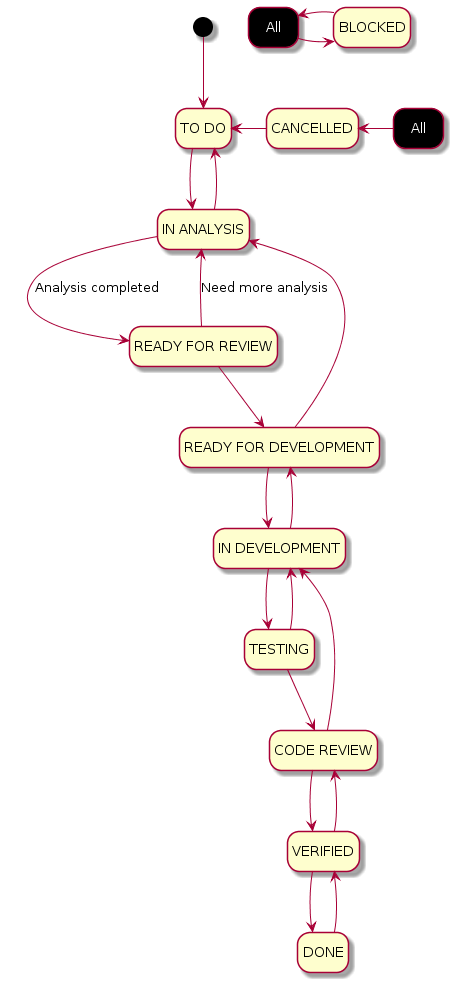

The diagram above was rendered by PlantUML. Its source (embedded in the PNG):
@startuml
hide empty description
skinparam state {
  BackgroundColor<<All>> Black
  FontColor<<All>> White
}

state "TO DO" as to_do
state "IN ANALYSIS" as in_analysis
state "READY FOR REVIEW" as ready_for_review
state "READY FOR DEVELOPMENT" as ready_for_dev
state "IN DEVELOPMENT" as in_dev
state "TESTING" as testing
state "CODE REVIEW" as code_review
state "VERIFIED" as verified
state "DONE" as done
state "BLOCKED" as blocked
state "CANCELLED" as cancelled
state "All" as all_blocked <<All>>
state "All" as all_cancelled <<All>>

[*] --> to_do
to_do --> in_analysis
in_analysis --> to_do
in_analysis --> ready_for_review : Analysis completed
ready_for_review --> in_analysis : Need more analysis
ready_for_review --> ready_for_dev
ready_for_dev --> in_analysis
ready_for_dev --> in_dev
in_dev --> ready_for_dev
in_dev --> testing
testing --> in_dev
testing --> code_review
code_review --> in_dev
code_review --> verified
verified --> code_review
verified --> done
done --> verified
cancelled -left-> to_do
all_cancelled -left-> cancelled
all_blocked -> blocked
blocked -> all_blocked

@enduml